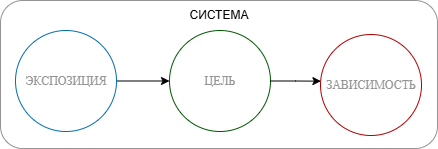

The diagram above was exported from draw.io. Its source (the exported page's mxGraphModel, read from the mxfile embedded in the PNG):
<mxGraphModel dx="1773" dy="737" grid="0" gridSize="10" guides="1" tooltips="1" connect="1" arrows="1" fold="1" page="0" pageScale="1" pageWidth="850" pageHeight="1100" math="0" shadow="0">
  <root>
    <mxCell id="0" />
    <mxCell id="1" parent="0" />
    <mxCell id="_Wyk7ETsoKQ8Pv6rR5OO-2" value="" style="rounded=1;whiteSpace=wrap;html=1;hachureGap=4;fontFamily=Architects Daughter;fontSource=https%3A%2F%2Ffonts.googleapis.com%2Fcss%3Ffamily%3DArchitects%2BDaughter;strokeColor=#949494;" vertex="1" parent="1">
      <mxGeometry x="-54" y="350" width="437" height="148" as="geometry" />
    </mxCell>
    <mxCell id="_Wyk7ETsoKQ8Pv6rR5OO-10" value="&lt;font style=&quot;color: light-dark(rgb(0, 0, 0), rgb(148, 148, 148));&quot;&gt;СИСТЕМА&lt;/font&gt;" style="text;html=1;align=center;verticalAlign=middle;whiteSpace=wrap;rounded=0;" vertex="1" parent="1">
      <mxGeometry x="134.5" y="350" width="60" height="30" as="geometry" />
    </mxCell>
    <mxCell id="_Wyk7ETsoKQ8Pv6rR5OO-12" value="" style="ellipse;whiteSpace=wrap;html=1;aspect=fixed;hachureGap=4;fontFamily=Architects Daughter;fontSource=https%3A%2F%2Ffonts.googleapis.com%2Fcss%3Ffamily%3DArchitects%2BDaughter;fillColor=none;fontColor=#ffffff;strokeColor=#B20000;" vertex="1" parent="1">
      <mxGeometry x="266" y="384" width="101" height="101" as="geometry" />
    </mxCell>
    <mxCell id="_Wyk7ETsoKQ8Pv6rR5OO-13" value="" style="ellipse;whiteSpace=wrap;html=1;aspect=fixed;hachureGap=4;fontFamily=Architects Daughter;fontSource=https%3A%2F%2Ffonts.googleapis.com%2Fcss%3Ffamily%3DArchitects%2BDaughter;fillColor=none;fontColor=#ffffff;strokeColor=#005700;" vertex="1" parent="1">
      <mxGeometry x="115" y="380" width="101" height="101" as="geometry" />
    </mxCell>
    <mxCell id="_Wyk7ETsoKQ8Pv6rR5OO-18" style="edgeStyle=orthogonalEdgeStyle;rounded=0;orthogonalLoop=1;jettySize=auto;html=1;entryX=0;entryY=0.5;entryDx=0;entryDy=0;" edge="1" parent="1" source="_Wyk7ETsoKQ8Pv6rR5OO-14" target="_Wyk7ETsoKQ8Pv6rR5OO-13">
      <mxGeometry relative="1" as="geometry" />
    </mxCell>
    <mxCell id="_Wyk7ETsoKQ8Pv6rR5OO-14" value="ЭКСПОЗИЦИЯ" style="ellipse;whiteSpace=wrap;html=1;aspect=fixed;hachureGap=4;fontFamily=Architects Daughter;fontSource=https%3A%2F%2Ffonts.googleapis.com%2Fcss%3Ffamily%3DArchitects%2BDaughter;fillColor=none;fontColor=#ffffff;strokeColor=#006EAF;" vertex="1" parent="1">
      <mxGeometry x="-39" y="380" width="101" height="101" as="geometry" />
    </mxCell>
    <mxCell id="_Wyk7ETsoKQ8Pv6rR5OO-15" value="&lt;span style=&quot;font-family: &amp;quot;Architects Daughter&amp;quot;;&quot;&gt;&lt;font style=&quot;color: rgb(148, 148, 148);&quot;&gt;ЦЕЛЬ&lt;/font&gt;&lt;/span&gt;" style="text;html=1;align=center;verticalAlign=middle;whiteSpace=wrap;rounded=0;" vertex="1" parent="1">
      <mxGeometry x="135.5" y="415.5" width="60" height="30" as="geometry" />
    </mxCell>
    <mxCell id="_Wyk7ETsoKQ8Pv6rR5OO-16" value="&lt;span style=&quot;font-family: &amp;quot;Architects Daughter&amp;quot;;&quot;&gt;&lt;font style=&quot;color: rgb(148, 148, 148);&quot;&gt;ЭКСПОЗИЦИЯ&lt;/font&gt;&lt;/span&gt;" style="text;html=1;align=center;verticalAlign=middle;whiteSpace=wrap;rounded=0;" vertex="1" parent="1">
      <mxGeometry x="-18.5" y="415.5" width="60" height="30" as="geometry" />
    </mxCell>
    <mxCell id="_Wyk7ETsoKQ8Pv6rR5OO-17" value="&lt;span style=&quot;font-family: &amp;quot;Architects Daughter&amp;quot;;&quot;&gt;&lt;font style=&quot;color: rgb(148, 148, 148);&quot;&gt;ЗАВИСИМОСТЬ&lt;/font&gt;&lt;/span&gt;" style="text;html=1;align=center;verticalAlign=middle;whiteSpace=wrap;rounded=0;" vertex="1" parent="1">
      <mxGeometry x="286.5" y="419.5" width="60" height="30" as="geometry" />
    </mxCell>
    <mxCell id="_Wyk7ETsoKQ8Pv6rR5OO-19" style="edgeStyle=orthogonalEdgeStyle;rounded=0;orthogonalLoop=1;jettySize=auto;html=1;entryX=0.004;entryY=0.462;entryDx=0;entryDy=0;entryPerimeter=0;" edge="1" parent="1" source="_Wyk7ETsoKQ8Pv6rR5OO-13" target="_Wyk7ETsoKQ8Pv6rR5OO-12">
      <mxGeometry relative="1" as="geometry" />
    </mxCell>
  </root>
</mxGraphModel>